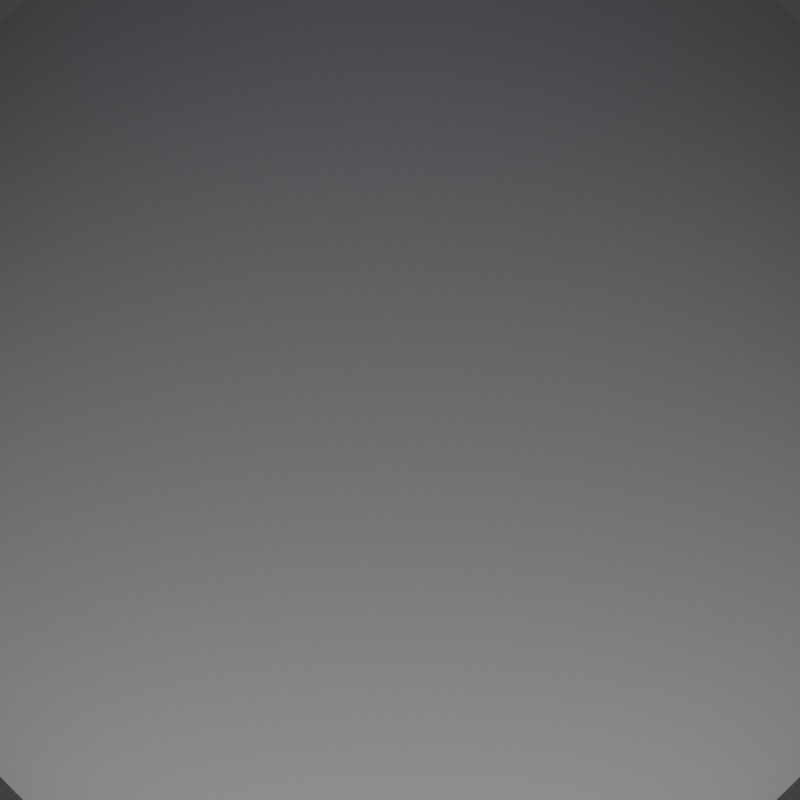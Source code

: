 # Source: medium_rock.blend  (saved by Blender 2.69.0; exported with 4.5.12 LTS)
import bpy
from mathutils import Matrix  # noqa: F401  (used for matrix-valued properties, if any)

bpy.ops.wm.read_factory_settings(use_empty=True)
scene = bpy.context.scene
scene.name = 'Scene'

# ---- collections
col_collection_1 = bpy.data.collections.new('Collection 1'); scene.collection.children.link(col_collection_1)

# ---- materials (node trees are filled in below, after node groups)
mat_material = bpy.data.materials.new('Material')
mat_material.alpha_threshold = 0.0
mat_material.use_transparent_shadow = False
mat_material.roughness = 0.5
mat_material.line_color = (0.0, 0.0, 0.0, 1.0)

# ---- material node trees

# ---- world
world_world = bpy.data.worlds.new('World'); scene.world = world_world
world_world.color = (0.05088, 0.05088, 0.05088)
world_world.use_sun_shadow = False
world_world.sun_shadow_jitter_overblur = 0.0
world_world.cycles.sampling_method = 'MANUAL'
world_world.cycles.sample_map_resolution = 256

# ---- cameras
cam_camera = bpy.data.cameras.new('Camera')
cam_camera.type = 'ORTHO'
cam_camera.clip_end = 100.0
cam_camera.lens = 35.0
cam_camera.sensor_width = 32.0
cam_camera.sensor_height = 18.0
cam_camera.ortho_scale = 2.2
cam_camera.dof.focus_distance = 0.0
cam_camera.dof.aperture_fstop = 128.0

# ---- lights
light_point = bpy.data.lights.new('Point', 'POINT')
light_point.color = (0.604, 0.703, 1.0)
light_point.transmission_factor = 0.0
light_point.energy = 25.0
light_point.shadow_buffer_clip_start = 0.5
light_point.shadow_soft_size = 0.1
light_point.shadow_maximum_resolution = 0.006
light_point.use_absolute_resolution = True
light_point.cycles.use_multiple_importance_sampling = False
light_lamp = bpy.data.lights.new('Lamp', 'SUN')
light_lamp.transmission_factor = 0.0
light_lamp.cutoff_distance = 30.0
light_lamp.angle = 1.571
light_lamp.energy = 1.0
light_lamp.shadow_buffer_clip_start = 1.001
light_lamp.shadow_soft_size = 1.0
light_lamp.shadow_cascade_max_distance = 1000.0
light_lamp.cycles.use_multiple_importance_sampling = False

# ---- meshes
me_cube = bpy.data.meshes.new('Cube')
me_cube.from_pydata([(1.0, 1.0, -1.0), (1.0, -1.0, -1.0), (-1.0, -1.0, -1.0), (-1.0, 1.0, -1.0), (1.0, 1.0, 1.0), (1.0, -1.0, 1.0), (-1.0, -1.0, 1.0), (-1.0, 1.0, 1.0)], [], [(0, 1, 2, 3), (4, 7, 6, 5), (0, 4, 5, 1), (1, 5, 6, 2), (2, 6, 7, 3), (4, 0, 3, 7)])
me_cube.materials.append(mat_material)
me_cube.use_remesh_preserve_volume = False
me_cube.use_remesh_preserve_attributes = False
me_cube.use_mirror_vertex_groups = False
me_cube.update()

# ---- objects
ob_point = bpy.data.objects.new('Point', light_point)
ob_cube = bpy.data.objects.new('Cube', me_cube)
ob_lamp = bpy.data.objects.new('Lamp', light_lamp)
ob_camera = bpy.data.objects.new('Camera', cam_camera)

# ---- transforms, parenting, visibility, modifiers, constraints
ob_point.location = (-2.394, -3.496, 4.717)
ob_point.lineart.crease_threshold = 0.0
ob_cube.location = (0.0, 0.0, 0.0)
ob_cube.rotation_euler = (9.948e-14, -6.283, 0.0)
ob_cube.lock_rotations_4d = False
ob_cube.empty_display_type = 'ARROWS'
ob_cube.lineart.crease_threshold = 0.0
_m = ob_cube.modifiers.new('Subsurf', 'SUBSURF')
_m.uv_smooth = 'PRESERVE_CORNERS'
_m.levels = 6
_m.render_levels = 6
_m.show_only_control_edges = False
_m = ob_cube.modifiers.new('Displace', 'DISPLACE')
_m.mid_level = 0.534
_m.strength = 1.439
ob_lamp.location = (4.076, 1.005, 5.904)
ob_lamp.rotation_euler = (0.0, 1.222, 0.8727)
ob_lamp.lock_rotations_4d = False
ob_lamp.empty_display_type = 'ARROWS'
ob_lamp.color = (0.0, 0.0, 0.0, 0.0)
ob_lamp.lineart.crease_threshold = 0.0
ob_camera.location = (0.0, 0.0, 5.0)
ob_camera.rotation_euler = (0.0, -0.0, 2.443)
ob_camera.lock_rotations_4d = False
ob_camera.empty_display_type = 'ARROWS'
ob_camera.color = (0.0, 0.0, 0.0, 0.0)
ob_camera.display_type = 'WIRE'
ob_camera.lineart.crease_threshold = 0.0

# ---- collection membership
col_collection_1.objects.link(ob_point)
col_collection_1.objects.link(ob_cube)
col_collection_1.objects.link(ob_lamp)
col_collection_1.objects.link(ob_camera)

# ---- scene / render settings (as saved in the file)
scene.camera = ob_camera
scene.frame_start = 0; scene.frame_end = 56; scene.frame_set(57)
scene.render.engine = 'BLENDER_EEVEE_NEXT'
scene.render.image_settings.compression = 90
scene.render.resolution_x = 90
scene.render.resolution_y = 90
scene.render.dither_intensity = 0.0
scene.render.bake_margin = 2
scene.render.bake_bias = 0.0
scene.cycles.use_denoising = False
scene.cycles.samples = 10
scene.cycles.sampling_pattern = 'TABULATED_SOBOL'
scene.cycles.light_sampling_threshold = 0.0
scene.cycles.use_adaptive_sampling = False
scene.cycles.use_light_tree = False
scene.cycles.blur_glossy = 0.0
scene.cycles.volume_bounces = 1
scene.cycles.pixel_filter_type = 'GAUSSIAN'
scene.cycles.sample_clamp_indirect = 0.0
scene.view_settings.view_transform = 'Standard'
bpy.context.view_layer.update()
